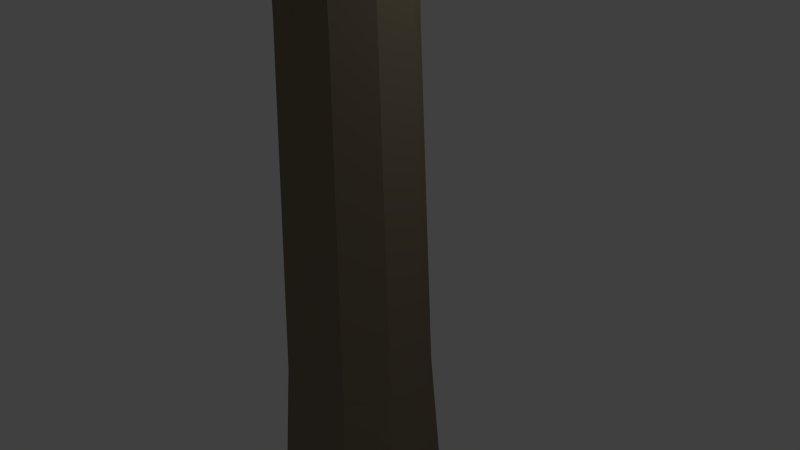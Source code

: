 # Source: lowpoly_axeblend.blend  (saved by Blender 2.70.0; exported with 4.5.12 LTS)
import bpy
from mathutils import Matrix  # noqa: F401  (used for matrix-valued properties, if any)

bpy.ops.wm.read_factory_settings(use_empty=True)
scene = bpy.context.scene
scene.name = 'Scene'

# ---- collections
col_collection_1 = bpy.data.collections.new('Collection 1'); scene.collection.children.link(col_collection_1)

# ---- materials (node trees are filled in below, after node groups)
mat_material_004 = bpy.data.materials.new('Material.004')
mat_material_004.alpha_threshold = 0.0
mat_material_004.use_transparent_shadow = False
mat_material_004.diffuse_color = (0.0534, 0.2266, 0.06917, 1.0)
mat_material_004.roughness = 0.5
mat_material_004.line_color = (0.0, 0.0, 0.0, 1.0)
mat_material_002 = bpy.data.materials.new('Material.002')
mat_material_002.alpha_threshold = 0.0
mat_material_002.use_transparent_shadow = False
mat_material_002.diffuse_color = (0.2462, 0.2462, 0.2462, 1.0)
mat_material_002.roughness = 0.5
mat_material_002.line_color = (0.0, 0.0, 0.0, 1.0)
mat_material_001 = bpy.data.materials.new('Material.001')
mat_material_001.alpha_threshold = 0.0
mat_material_001.use_transparent_shadow = False
mat_material_001.diffuse_color = (0.2396, 0.1964, 0.1333, 1.0)
mat_material_001.roughness = 0.5
mat_material_001.line_color = (0.0, 0.0, 0.0, 1.0)

# ---- material node trees

# ---- world
world_world = bpy.data.worlds.new('World'); scene.world = world_world
world_world.color = (0.05088, 0.05088, 0.05088)
world_world.use_sun_shadow = False
world_world.sun_shadow_jitter_overblur = 0.0
world_world.cycles.sampling_method = 'MANUAL'
world_world.cycles.sample_map_resolution = 256

# ---- cameras
cam_camera = bpy.data.cameras.new('Camera')
cam_camera.clip_end = 100.0
cam_camera.lens = 35.0
cam_camera.sensor_width = 32.0
cam_camera.sensor_height = 18.0
cam_camera.ortho_scale = 7.314
cam_camera.dof.focus_distance = 0.0
cam_camera.dof.aperture_fstop = 128.0

# ---- lights
light_lamp = bpy.data.lights.new('Lamp', 'POINT')
light_lamp.transmission_factor = 0.0
light_lamp.cutoff_distance = 30.0
light_lamp.energy = 100.0
light_lamp.shadow_buffer_clip_start = 1.001
light_lamp.shadow_soft_size = 0.1
light_lamp.shadow_maximum_resolution = 0.006
light_lamp.use_absolute_resolution = True
light_lamp.cycles.use_multiple_importance_sampling = False

# ---- meshes
me_circle_004 = bpy.data.meshes.new('Circle.004')
me_circle_004.from_pydata([(-3.234e-09, 1.075, 0.7147), (9.656e-10, 0.9514, 0.4944), (-0.7438, 0.5932, 0.4944), (-0.9275, -0.2117, 0.4944), (-0.4128, -0.8572, 0.4944), (0.4128, -0.8572, 0.4944), (0.9275, -0.2117, 0.4944), (0.7438, 0.5932, 0.4944), (-0.8402, 0.6701, 0.7147), (-1.048, -0.2391, 0.7147), (-0.4663, -0.9683, 0.7147), (0.4663, -0.9683, 0.7147), (1.048, -0.2391, 0.7147), (0.8402, 0.6701, 0.7147), (-2.292e-09, 0.9326, 0.9519), (-0.7291, 0.5814, 0.9519), (-0.9092, -0.2075, 0.9519), (-0.4046, -0.8402, 0.9519), (0.4046, -0.8402, 0.9519), (0.9092, -0.2075, 0.9519), (0.7291, 0.5814, 0.9519), (-2.044e-09, 1.019, 1.171), (1.939e-09, 0.9024, 0.9624), (-0.7055, 0.5626, 0.9624), (-0.8798, -0.2008, 0.9624), (-0.3915, -0.813, 0.9624), (0.3915, -0.813, 0.9624), (0.8798, -0.2008, 0.9624), (0.7055, 0.5626, 0.9624), (-0.797, 0.6355, 1.171), (-0.9938, -0.2268, 1.171), (-0.4423, -0.9184, 1.171), (0.4423, -0.9184, 1.171), (0.9938, -0.2268, 1.171), (0.797, 0.6355, 1.171), (-3.193e-09, 1.071, 1.462), (-0.8376, 0.668, 1.462), (-0.8877, -0.2384, 1.504), (-0.4649, -0.9653, 1.462), (0.4649, -0.9653, 1.462), (0.8877, -0.2384, 1.504), (0.8376, 0.668, 1.462)], [], [(2, 1, 7, 6, 5, 4, 3), (0, 8, 15, 14), (7, 1, 0, 13), (6, 7, 13, 12), (5, 6, 12, 11), (4, 5, 11, 10), (3, 4, 10, 9), (2, 3, 9, 8), (1, 2, 8, 0), (15, 16, 17, 18, 19, 20, 14), (8, 9, 16, 15), (9, 10, 17, 16), (10, 11, 18, 17), (11, 12, 19, 18), (12, 13, 20, 19), (13, 0, 14, 20), (23, 22, 28, 27, 26, 25, 24), (21, 29, 36, 35), (28, 22, 21, 34), (27, 28, 34, 33), (26, 27, 33, 32), (25, 26, 32, 31), (24, 25, 31, 30), (23, 24, 30, 29), (22, 23, 29, 21), (36, 37, 38, 39, 40, 41, 35), (29, 30, 37, 36), (30, 31, 38, 37), (31, 32, 39, 38), (32, 33, 40, 39), (33, 34, 41, 40), (34, 21, 35, 41)])
me_circle_004.materials.append(mat_material_004)
me_circle_004.use_remesh_preserve_volume = False
me_circle_004.use_remesh_preserve_attributes = False
me_circle_004.use_mirror_vertex_groups = False
me_circle_004.update()
me_cube_001 = bpy.data.meshes.new('Cube.001')
me_cube_001.from_pydata([(0.1601, -4.157, -0.3149), (-0.7081, 1.0, -1.0), (3.674, 1.0, -1.0), (3.237, -3.979, -0.3149), (0.1601, -4.157, 0.3149), (-0.7081, 1.0, 1.0), (3.674, 1.0, 1.0), (3.237, -3.979, 0.3149), (-0.06736, -4.563, 0.2198), (-1.0, 1.0, 0.0), (3.973, 1.0, 0.0), (3.536, -4.075, 0.0), (-0.287, 1.83, -0.8109), (3.674, 1.83, -0.8109), (-0.287, 1.83, 0.8109), (3.674, 1.83, 0.8109), (-0.5236, 1.83, 0.0), (3.674, 1.83, 0.0), (0.2194, 2.114, -0.5835), (2.818, 2.114, -0.5835), (0.2194, 2.114, 0.5835), (2.818, 2.114, 0.5835), (0.04906, 2.114, 0.0), (2.989, 2.114, 0.0), (0.7765, 1.0, 1.0), (2.261, 1.0, 1.0), (2.261, 1.0, -1.0), (0.7765, 1.0, -1.0), (2.261, -4.297, 0.3149), (0.7765, -4.297, 0.3149), (0.7765, -4.297, -0.3149), (2.261, -4.297, -0.3149), (0.7458, -4.959, 0.0), (2.292, -4.959, 0.0), (0.9169, 1.83, 0.8109), (2.121, 1.83, 0.8109), (2.121, 1.83, -0.8109), (0.9169, 1.83, -0.8109), (1.086, 2.114, 0.5835), (1.952, 2.114, 0.5835), (1.952, 2.114, -0.5835), (1.086, 2.114, -0.5835), (2.009, 2.114, 0.0), (1.029, 2.114, 0.0)], [], [(8, 9, 1, 0), (9, 5, 14, 16), (10, 11, 3, 2), (32, 8, 0, 30), (31, 26, 2, 3), (29, 24, 5, 4), (4, 5, 9, 8), (6, 10, 17, 15), (6, 7, 11, 10), (29, 4, 8, 32), (16, 14, 20, 22), (15, 17, 23, 21), (27, 1, 12, 37), (10, 2, 13, 17), (25, 6, 15, 35), (1, 9, 16, 12), (42, 23, 19, 40), (39, 21, 23, 42), (37, 12, 18, 41), (17, 13, 19, 23), (35, 15, 21, 39), (12, 16, 22, 18), (11, 33, 31, 3), (33, 32, 30, 31), (0, 1, 27, 30), (30, 27, 26, 31), (7, 6, 25, 28), (28, 25, 24, 29), (7, 28, 33, 11), (28, 29, 32, 33), (2, 26, 36, 13), (26, 27, 37, 36), (5, 24, 34, 14), (24, 25, 35, 34), (22, 43, 41, 18), (43, 42, 40, 41), (20, 38, 43, 22), (38, 39, 42, 43), (13, 36, 40, 19), (36, 37, 41, 40), (14, 34, 38, 20), (34, 35, 39, 38)])
me_cube_001.materials.append(mat_material_002)
me_cube_001.use_remesh_preserve_volume = False
me_cube_001.use_remesh_preserve_attributes = False
me_cube_001.use_mirror_vertex_groups = False
me_cube_001.update()
me_circle_001 = bpy.data.meshes.new('Circle.001')
me_circle_001.from_pydata([(3.582e-09, 0.4187, -1.156), (-1.982e-08, 0.5026, -0.7291), (-0.3874, 0.3767, -0.7291), (-0.6269, 0.04711, -0.7291), (-0.6269, -0.3603, -0.7291), (-0.3874, -0.6898, -0.7291), (3.781e-08, -0.8157, -0.7291), (0.3874, -0.6898, -0.7291), (0.6269, -0.3603, -0.7291), (0.6269, 0.04711, -0.7291), (0.3874, 0.3767, -0.7291), (-1.722e-08, 0.2893, 5.42), (-0.2621, 0.2042, 5.42), (-0.4241, -0.01879, 5.42), (-0.4241, -0.2944, 5.42), (-0.2621, -0.5173, 5.42), (2.176e-08, -0.6025, 5.42), (0.2621, -0.5173, 5.42), (0.4241, -0.2944, 5.42), (0.4241, -0.01879, 5.42), (0.2621, 0.2042, 5.42), (0.3552, 0.2628, 0.6718), (-1.901e-08, 0.3619, 0.6718), (0.5746, 0.003632, 0.6718), (0.5746, -0.3168, 0.6718), (0.3552, -0.576, 0.6718), (3.381e-08, -0.675, 0.6718), (-0.3552, -0.576, 0.6718), (-0.5746, -0.3168, 0.6718), (-0.5746, 0.003632, 0.6718), (-0.3552, 0.2628, 0.6718), (-1.791e-08, 0.284, 3.196), (0.3018, 0.1999, 3.196), (0.4884, -0.02041, 3.196), (0.4884, -0.2927, 3.196), (0.3018, -0.513, 3.196), (2.698e-08, -0.5972, 3.196), (-0.3018, -0.513, 3.196), (-0.4884, -0.2927, 3.196), (-0.4884, -0.02041, 3.196), (-0.3018, 0.1999, 3.196), (-0.2932, 0.3234, -1.156), (-0.4744, 0.074, -1.156), (-0.4744, -0.2343, -1.156), (-0.2932, -0.4837, -1.156), (4.719e-08, -0.5789, -1.156), (0.2932, -0.4837, -1.156), (0.4744, -0.2343, -1.156), (0.4744, 0.074, -1.156), (0.2932, 0.3234, -1.156)], [], [(3, 2, 41, 42), (4, 3, 42, 43), (5, 4, 43, 44), (6, 5, 44, 45), (7, 6, 45, 46), (8, 7, 46, 47), (9, 8, 47, 48), (10, 9, 48, 49), (41, 0, 49, 48, 47, 46, 45, 44, 43, 42), (1, 10, 49, 0), (12, 13, 14, 15, 16, 17, 18, 19, 20, 11), (32, 31, 11, 20), (33, 32, 20, 19), (34, 33, 19, 18), (35, 34, 18, 17), (36, 35, 17, 16), (37, 36, 16, 15), (38, 37, 15, 14), (39, 38, 14, 13), (40, 39, 13, 12), (31, 40, 12, 11), (10, 1, 22, 21), (9, 10, 21, 23), (8, 9, 23, 24), (7, 8, 24, 25), (6, 7, 25, 26), (5, 6, 26, 27), (4, 5, 27, 28), (3, 4, 28, 29), (2, 3, 29, 30), (1, 2, 30, 22), (21, 22, 31, 32), (23, 21, 32, 33), (24, 23, 33, 34), (25, 24, 34, 35), (26, 25, 35, 36), (27, 26, 36, 37), (28, 27, 37, 38), (29, 28, 38, 39), (30, 29, 39, 40), (22, 30, 40, 31), (2, 1, 0, 41)])
me_circle_001.materials.append(mat_material_001)
me_circle_001.use_remesh_preserve_volume = False
me_circle_001.use_remesh_preserve_attributes = False
me_circle_001.use_mirror_vertex_groups = False
me_circle_001.update()

# ---- objects
ob_circle_001 = bpy.data.objects.new('Circle.001', me_circle_004)
ob_cube = bpy.data.objects.new('Cube', me_cube_001)
ob_circle = bpy.data.objects.new('Circle', me_circle_001)
ob_lamp = bpy.data.objects.new('Lamp', light_lamp)
ob_camera = bpy.data.objects.new('Camera', cam_camera)

# ---- transforms, parenting, visibility, modifiers, constraints
ob_circle_001.location = (0.0, -0.2754, 5.225)
ob_circle_001.scale = (1.042, 1.042, 1.042)
ob_circle_001.lineart.crease_threshold = 0.0
ob_cube.location = (0.0, -0.9481, 10.4)
ob_cube.rotation_euler = (0.0, 1.571, 0.0)
ob_cube.lineart.crease_threshold = 0.0
ob_circle.location = (0.0, 0.0, -2.797)
ob_circle.scale = (1.606, 1.849, 1.849)
ob_circle.lineart.crease_threshold = 0.0
ob_lamp.location = (4.076, 1.005, 5.904)
ob_lamp.rotation_euler = (0.6503, 0.05522, 1.866)
ob_lamp.lock_rotations_4d = False
ob_lamp.empty_display_type = 'ARROWS'
ob_lamp.color = (0.0, 0.0, 0.0, 0.0)
ob_lamp.lineart.crease_threshold = 0.0
ob_camera.location = (7.481, -6.508, 5.344)
ob_camera.rotation_euler = (1.109, 0.01082, 0.8149)
ob_camera.lock_rotations_4d = False
ob_camera.empty_display_type = 'ARROWS'
ob_camera.color = (0.0, 0.0, 0.0, 0.0)
ob_camera.display_type = 'WIRE'
ob_camera.lineart.crease_threshold = 0.0

# ---- collection membership
col_collection_1.objects.link(ob_circle_001)
col_collection_1.objects.link(ob_cube)
col_collection_1.objects.link(ob_circle)
col_collection_1.objects.link(ob_lamp)
col_collection_1.objects.link(ob_camera)

# ---- scene / render settings (as saved in the file)
scene.camera = ob_camera
scene.frame_start = 1; scene.frame_end = 250; scene.frame_set(1)
scene.render.engine = 'BLENDER_EEVEE_NEXT'
scene.render.resolution_percentage = 50
scene.render.dither_intensity = 0.0
scene.cycles.use_denoising = False
scene.cycles.samples = 10
scene.cycles.sampling_pattern = 'TABULATED_SOBOL'
scene.cycles.light_sampling_threshold = 0.0
scene.cycles.use_adaptive_sampling = False
scene.cycles.use_light_tree = False
scene.cycles.blur_glossy = 0.0
scene.cycles.volume_bounces = 1
scene.cycles.pixel_filter_type = 'GAUSSIAN'
scene.cycles.sample_clamp_indirect = 0.0
scene.view_settings.view_transform = 'Standard'
bpy.context.view_layer.update()

